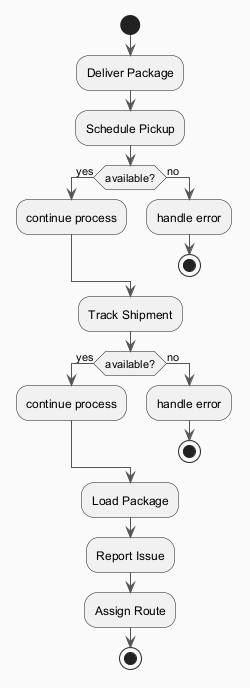

The diagram above was rendered by PlantUML. Its source (embedded in the PNG):
@startuml
skinparam backgroundColor #FAFAFA
skinparam classBackgroundColor #FFF3E0
skinparam classBorderColor #E65100
skinparam ArrowColor #555555
start
:Deliver Package;
:Schedule Pickup;
if (available?) then (yes)
:continue process;
else (no)
:handle error;
stop
endif
:Track Shipment;
if (available?) then (yes)
:continue process;
else (no)
:handle error;
stop
endif
:Load Package;
:Report Issue;
:Assign Route;
stop
@enduml